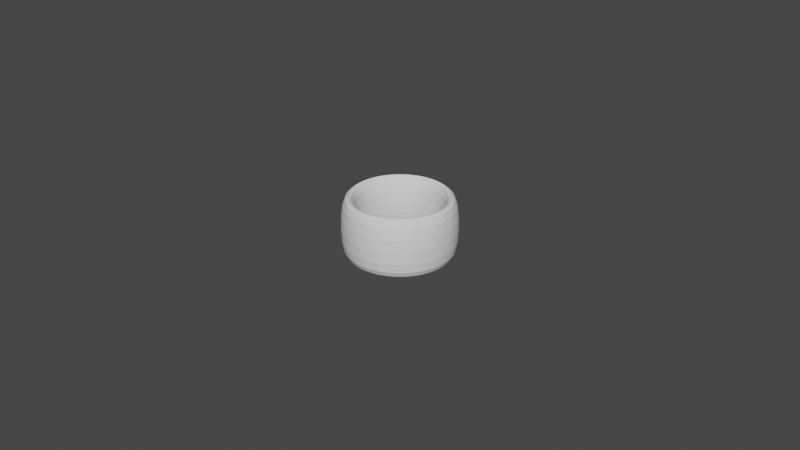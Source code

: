 # Source: Cylinder_ThumbRing_D25.0L20.0T5.0_CR.blend  (saved by Blender 4.0.36; exported with 4.5.12 LTS)
import bpy
from mathutils import Matrix  # noqa: F401  (used for matrix-valued properties, if any)

bpy.ops.wm.read_factory_settings(use_empty=True)
scene = bpy.context.scene
scene.name = 'Scene'

# ---- collections
col_collection = bpy.data.collections.new('Collection'); scene.collection.children.link(col_collection)

# ---- world
world_world = bpy.data.worlds.new('World'); scene.world = world_world
world_world.use_nodes = True; world_world.node_tree.nodes.clear()
_N = world_world.node_tree.nodes; _L = world_world.node_tree.links
n0 = _N.new('ShaderNodeOutputWorld'); n0.name = 'World Output'; n0.location = (300, 300)
n1 = _N.new('ShaderNodeBackground'); n1.name = 'Background'; n1.location = (10, 300)
n1.inputs[0].default_value = (0.05088, 0.05088, 0.05088, 1.0)
_L.new(n1.outputs[0], n0.inputs[0])
n0.is_active_output = True
world_world.color = (0.05088, 0.05088, 0.05088)
world_world.use_sun_shadow = False
world_world.sun_shadow_jitter_overblur = 0.0

# ---- meshes
me_cylinder_thumbring_d25_0l20_0t5_0_cr = bpy.data.meshes.new('Cylinder_ThumbRing_D25.0L20.0T5.0_CR')
me_cylinder_thumbring_d25_0l20_0t5_0_cr.from_pydata([(0.0, 0.0125, -0.018), (0.0, 0.0125, 2.736e-05), (-0.0009807, 0.01246, -0.018), (-0.0009807, 0.01246, 2.736e-05), (-0.001955, 0.01235, -0.018), (-0.001955, 0.01235, 2.736e-05), (-0.002918, 0.01215, -0.018), (-0.002918, 0.01215, 2.736e-05), (-0.003863, 0.01189, -0.018), (-0.003863, 0.01189, 2.736e-05), (-0.004784, 0.01155, -0.018), (-0.004784, 0.01155, 2.736e-05), (-0.005675, 0.01114, -0.018), (-0.005675, 0.01114, 2.736e-05), (-0.006531, 0.01066, -0.018), (-0.006531, 0.01066, 2.736e-05), (-0.007347, 0.01011, -0.018), (-0.007347, 0.01011, 2.736e-05), (-0.008118, 0.009505, -0.018), (-0.008118, 0.009505, 2.736e-05), (-0.008839, 0.008839, -0.018), (-0.008839, 0.008839, 2.736e-05), (-0.009505, 0.008118, -0.018), (-0.009505, 0.008118, 2.736e-05), (-0.01011, 0.007347, -0.018), (-0.01011, 0.007347, 2.736e-05), (-0.01066, 0.006531, -0.018), (-0.01066, 0.006531, 2.736e-05), (-0.01114, 0.005675, -0.018), (-0.01114, 0.005675, 2.736e-05), (-0.01155, 0.004784, -0.018), (-0.01155, 0.004784, 2.736e-05), (-0.01189, 0.003863, -0.018), (-0.01189, 0.003863, 2.736e-05), (-0.01215, 0.002918, -0.018), (-0.01215, 0.002918, 2.736e-05), (-0.01235, 0.001955, -0.018), (-0.01235, 0.001955, 2.736e-05), (-0.01246, 0.0009807, -0.018), (-0.01246, 0.0009807, 2.736e-05), (-0.0125, 0.0, -0.018), (-0.0125, 0.0, 2.736e-05), (-0.01246, -0.0009807, -0.018), (-0.01246, -0.0009807, 2.736e-05), (-0.01235, -0.001955, -0.018), (-0.01235, -0.001955, 2.736e-05), (-0.01215, -0.002918, -0.018), (-0.01215, -0.002918, 2.736e-05), (-0.01189, -0.003863, -0.018), (-0.01189, -0.003863, 2.736e-05), (-0.01155, -0.004784, -0.018), (-0.01155, -0.004784, 2.736e-05), (-0.01114, -0.005675, -0.018), (-0.01114, -0.005675, 2.736e-05), (-0.01066, -0.006531, -0.018), (-0.01066, -0.006531, 2.736e-05), (-0.01011, -0.007347, -0.018), (-0.01011, -0.007347, 2.736e-05), (-0.009505, -0.008118, -0.018), (-0.009505, -0.008118, 2.736e-05), (-0.008839, -0.008839, -0.018), (-0.008839, -0.008839, 2.736e-05), (-0.008118, -0.009505, -0.018), (-0.008118, -0.009505, 2.736e-05), (-0.007347, -0.01011, -0.018), (-0.007347, -0.01011, 2.736e-05), (-0.006531, -0.01066, -0.018), (-0.006531, -0.01066, 2.736e-05), (-0.005675, -0.01114, -0.018), (-0.005675, -0.01114, 2.736e-05), (-0.004784, -0.01155, -0.018), (-0.004784, -0.01155, 2.736e-05), (-0.003863, -0.01189, -0.018), (-0.003863, -0.01189, 2.736e-05), (-0.002918, -0.01215, -0.018), (-0.002918, -0.01215, 2.736e-05), (-0.001955, -0.01235, -0.018), (-0.001955, -0.01235, 2.736e-05), (-0.0009807, -0.01246, -0.018), (-0.0009807, -0.01246, 2.736e-05), (0.0, -0.0125, -0.018), (0.0, -0.0125, 2.736e-05), (0.0009807, -0.01246, -0.018), (0.0009807, -0.01246, 2.736e-05), (0.001955, -0.01235, -0.018), (0.001955, -0.01235, 2.736e-05), (0.002918, -0.01215, -0.018), (0.002918, -0.01215, 2.736e-05), (0.003863, -0.01189, -0.018), (0.003863, -0.01189, 2.736e-05), (0.004784, -0.01155, -0.018), (0.004784, -0.01155, 2.736e-05), (0.005675, -0.01114, -0.018), (0.005675, -0.01114, 2.736e-05), (0.006531, -0.01066, -0.018), (0.006531, -0.01066, 2.736e-05), (0.007347, -0.01011, -0.018), (0.007347, -0.01011, 2.736e-05), (0.008118, -0.009505, -0.018), (0.008118, -0.009505, 2.736e-05), (0.008839, -0.008839, -0.018), (0.008839, -0.008839, 2.736e-05), (0.009505, -0.008118, -0.018), (0.009505, -0.008118, 2.736e-05), (0.01011, -0.007347, -0.018), (0.01011, -0.007347, 2.736e-05), (0.01066, -0.006531, -0.018), (0.01066, -0.006531, 2.736e-05), (0.01114, -0.005675, -0.018), (0.01114, -0.005675, 2.736e-05), (0.01155, -0.004784, -0.018), (0.01155, -0.004784, 2.736e-05), (0.01189, -0.003863, -0.018), (0.01189, -0.003863, 2.736e-05), (0.01215, -0.002918, -0.018), (0.01215, -0.002918, 2.736e-05), (0.01235, -0.001955, -0.018), (0.01235, -0.001955, 2.736e-05), (0.01246, -0.0009807, -0.018), (0.01246, -0.0009807, 2.736e-05), (0.0125, 0.0, -0.018), (0.0125, 0.0, 2.736e-05), (0.01246, 0.0009807, -0.018), (0.01246, 0.0009807, 2.736e-05), (0.01235, 0.001955, -0.018), (0.01235, 0.001955, 2.736e-05), (0.01215, 0.002918, -0.018), (0.01215, 0.002918, 2.736e-05), (0.01189, 0.003863, -0.018), (0.01189, 0.003863, 2.736e-05), (0.01155, 0.004784, -0.018), (0.01155, 0.004784, 2.736e-05), (0.01114, 0.005675, -0.018), (0.01114, 0.005675, 2.736e-05), (0.01066, 0.006531, -0.018), (0.01066, 0.006531, 2.736e-05), (0.01011, 0.007347, -0.018), (0.01011, 0.007347, 2.736e-05), (0.009505, 0.008118, -0.018), (0.009505, 0.008118, 2.736e-05), (0.008839, 0.008839, -0.018), (0.008839, 0.008839, 2.736e-05), (0.008118, 0.009505, -0.018), (0.008118, 0.009505, 2.736e-05), (0.007347, 0.01011, -0.018), (0.007347, 0.01011, 2.736e-05), (0.006531, 0.01066, -0.018), (0.006531, 0.01066, 2.736e-05), (0.005675, 0.01114, -0.018), (0.005675, 0.01114, 2.736e-05), (0.004784, 0.01155, -0.018), (0.004784, 0.01155, 2.736e-05), (0.003863, 0.01189, -0.018), (0.003863, 0.01189, 2.736e-05), (0.002918, 0.01215, -0.018), (0.002918, 0.01215, 2.736e-05), (0.001955, 0.01235, -0.018), (0.001955, 0.01235, 2.736e-05), (0.0009807, 0.01246, -0.018), (0.0009807, 0.01246, 2.736e-05), (0.0, 0.0175, 3.063e-05), (0.0, 0.0175, -0.021), (-0.001373, 0.01745, 3.063e-05), (-0.001373, 0.01745, -0.021), (-0.002738, 0.01728, 3.063e-05), (-0.002738, 0.01728, -0.021), (-0.004085, 0.01702, 3.063e-05), (-0.004085, 0.01702, -0.021), (-0.005408, 0.01664, 3.063e-05), (-0.005408, 0.01664, -0.021), (-0.006697, 0.01617, 3.063e-05), (-0.006697, 0.01617, -0.021), (-0.007945, 0.01559, 3.063e-05), (-0.007945, 0.01559, -0.021), (-0.009144, 0.01492, 3.063e-05), (-0.009144, 0.01492, -0.021), (-0.01029, 0.01416, 3.063e-05), (-0.01029, 0.01416, -0.021), (-0.01137, 0.01331, 3.063e-05), (-0.01137, 0.01331, -0.021), (-0.01237, 0.01237, 3.063e-05), (-0.01237, 0.01237, -0.021), (-0.01331, 0.01137, 3.063e-05), (-0.01331, 0.01137, -0.021), (-0.01416, 0.01029, 3.063e-05), (-0.01416, 0.01029, -0.021), (-0.01492, 0.009144, 3.063e-05), (-0.01492, 0.009144, -0.021), (-0.01559, 0.007945, 3.063e-05), (-0.01559, 0.007945, -0.021), (-0.01617, 0.006697, 3.063e-05), (-0.01617, 0.006697, -0.021), (-0.01664, 0.005408, 3.063e-05), (-0.01664, 0.005408, -0.021), (-0.01702, 0.004085, 3.063e-05), (-0.01702, 0.004085, -0.021), (-0.01728, 0.002738, 3.063e-05), (-0.01728, 0.002738, -0.021), (-0.01745, 0.001373, 3.063e-05), (-0.01745, 0.001373, -0.021), (-0.0175, 0.0, 3.063e-05), (-0.0175, 0.0, -0.021), (-0.01745, -0.001373, 3.063e-05), (-0.01745, -0.001373, -0.021), (-0.01728, -0.002738, 3.063e-05), (-0.01728, -0.002738, -0.021), (-0.01702, -0.004085, 3.063e-05), (-0.01702, -0.004085, -0.021), (-0.01664, -0.005408, 3.063e-05), (-0.01664, -0.005408, -0.021), (-0.01617, -0.006697, 3.063e-05), (-0.01617, -0.006697, -0.021), (-0.01559, -0.007945, 3.063e-05), (-0.01559, -0.007945, -0.021), (-0.01492, -0.009144, 3.063e-05), (-0.01492, -0.009144, -0.021), (-0.01416, -0.01029, 3.063e-05), (-0.01416, -0.01029, -0.021), (-0.01331, -0.01137, 3.063e-05), (-0.01331, -0.01137, -0.021), (-0.01237, -0.01237, 3.063e-05), (-0.01237, -0.01237, -0.021), (-0.01137, -0.01331, 3.063e-05), (-0.01137, -0.01331, -0.021), (-0.01029, -0.01416, 3.063e-05), (-0.01029, -0.01416, -0.021), (-0.009144, -0.01492, 3.063e-05), (-0.009144, -0.01492, -0.021), (-0.007945, -0.01559, 3.063e-05), (-0.007945, -0.01559, -0.021), (-0.006697, -0.01617, 3.063e-05), (-0.006697, -0.01617, -0.021), (-0.005408, -0.01664, 3.063e-05), (-0.005408, -0.01664, -0.021), (-0.004085, -0.01702, 3.063e-05), (-0.004085, -0.01702, -0.021), (-0.002738, -0.01728, 3.063e-05), (-0.002738, -0.01728, -0.021), (-0.001373, -0.01745, 3.063e-05), (-0.001373, -0.01745, -0.021), (0.0, -0.0175, 3.063e-05), (0.0, -0.0175, -0.021), (0.001373, -0.01745, 3.063e-05), (0.001373, -0.01745, -0.021), (0.002738, -0.01728, 3.063e-05), (0.002738, -0.01728, -0.021), (0.004085, -0.01702, 3.063e-05), (0.004085, -0.01702, -0.021), (0.005408, -0.01664, 3.063e-05), (0.005408, -0.01664, -0.021), (0.006697, -0.01617, 3.063e-05), (0.006697, -0.01617, -0.021), (0.007945, -0.01559, 3.063e-05), (0.007945, -0.01559, -0.021), (0.009144, -0.01492, 3.063e-05), (0.009144, -0.01492, -0.021), (0.01029, -0.01416, 3.063e-05), (0.01029, -0.01416, -0.021), (0.01137, -0.01331, 3.063e-05), (0.01137, -0.01331, -0.021), (0.01237, -0.01237, 3.063e-05), (0.01237, -0.01237, -0.021), (0.01331, -0.01137, 3.063e-05), (0.01331, -0.01137, -0.021), (0.01416, -0.01029, 3.063e-05), (0.01416, -0.01029, -0.021), (0.01492, -0.009144, 3.063e-05), (0.01492, -0.009144, -0.021), (0.01559, -0.007945, 3.063e-05), (0.01559, -0.007945, -0.021), (0.01617, -0.006697, 3.063e-05), (0.01617, -0.006697, -0.021), (0.01664, -0.005408, 3.063e-05), (0.01664, -0.005408, -0.021), (0.01702, -0.004085, 3.063e-05), (0.01702, -0.004085, -0.021), (0.01728, -0.002738, 3.063e-05), (0.01728, -0.002738, -0.021), (0.01745, -0.001373, 3.063e-05), (0.01745, -0.001373, -0.021), (0.0175, 0.0, 3.063e-05), (0.0175, 0.0, -0.021), (0.01745, 0.001373, 3.063e-05), (0.01745, 0.001373, -0.021), (0.01728, 0.002738, 3.063e-05), (0.01728, 0.002738, -0.021), (0.01702, 0.004085, 3.063e-05), (0.01702, 0.004085, -0.021), (0.01664, 0.005408, 3.063e-05), (0.01664, 0.005408, -0.021), (0.01617, 0.006697, 3.063e-05), (0.01617, 0.006697, -0.021), (0.01559, 0.007945, 3.063e-05), (0.01559, 0.007945, -0.021), (0.01492, 0.009144, 3.063e-05), (0.01492, 0.009144, -0.021), (0.01416, 0.01029, 3.063e-05), (0.01416, 0.01029, -0.021), (0.01331, 0.01137, 3.063e-05), (0.01331, 0.01137, -0.021), (0.01237, 0.01237, 3.063e-05), (0.01237, 0.01237, -0.021), (0.01137, 0.01331, 3.063e-05), (0.01137, 0.01331, -0.021), (0.01029, 0.01416, 3.063e-05), (0.01029, 0.01416, -0.021), (0.009144, 0.01492, 3.063e-05), (0.009144, 0.01492, -0.021), (0.007945, 0.01559, 3.063e-05), (0.007945, 0.01559, -0.021), (0.006697, 0.01617, 3.063e-05), (0.006697, 0.01617, -0.021), (0.005408, 0.01664, 3.063e-05), (0.005408, 0.01664, -0.021), (0.004085, 0.01702, 3.063e-05), (0.004085, 0.01702, -0.021), (0.002738, 0.01728, 3.063e-05), (0.002738, 0.01728, -0.021), (0.001373, 0.01745, 3.063e-05), (0.001373, 0.01745, -0.021)], [], [(2, 0, 1, 3), (4, 2, 3, 5), (6, 4, 5, 7), (8, 6, 7, 9), (10, 8, 9, 11), (12, 10, 11, 13), (14, 12, 13, 15), (16, 14, 15, 17), (18, 16, 17, 19), (20, 18, 19, 21), (22, 20, 21, 23), (24, 22, 23, 25), (26, 24, 25, 27), (28, 26, 27, 29), (30, 28, 29, 31), (32, 30, 31, 33), (34, 32, 33, 35), (36, 34, 35, 37), (38, 36, 37, 39), (40, 38, 39, 41), (42, 40, 41, 43), (44, 42, 43, 45), (46, 44, 45, 47), (48, 46, 47, 49), (50, 48, 49, 51), (52, 50, 51, 53), (54, 52, 53, 55), (56, 54, 55, 57), (58, 56, 57, 59), (60, 58, 59, 61), (62, 60, 61, 63), (64, 62, 63, 65), (66, 64, 65, 67), (68, 66, 67, 69), (70, 68, 69, 71), (72, 70, 71, 73), (74, 72, 73, 75), (76, 74, 75, 77), (78, 76, 77, 79), (80, 78, 79, 81), (82, 80, 81, 83), (84, 82, 83, 85), (86, 84, 85, 87), (88, 86, 87, 89), (90, 88, 89, 91), (92, 90, 91, 93), (94, 92, 93, 95), (96, 94, 95, 97), (98, 96, 97, 99), (100, 98, 99, 101), (102, 100, 101, 103), (104, 102, 103, 105), (106, 104, 105, 107), (108, 106, 107, 109), (110, 108, 109, 111), (112, 110, 111, 113), (114, 112, 113, 115), (116, 114, 115, 117), (118, 116, 117, 119), (120, 118, 119, 121), (122, 120, 121, 123), (124, 122, 123, 125), (126, 124, 125, 127), (128, 126, 127, 129), (130, 128, 129, 131), (132, 130, 131, 133), (134, 132, 133, 135), (136, 134, 135, 137), (138, 136, 137, 139), (140, 138, 139, 141), (142, 140, 141, 143), (144, 142, 143, 145), (146, 144, 145, 147), (148, 146, 147, 149), (150, 148, 149, 151), (152, 150, 151, 153), (154, 152, 153, 155), (156, 154, 155, 157), (158, 156, 157, 159), (0, 158, 159, 1), (162, 160, 161, 163), (164, 162, 163, 165), (166, 164, 165, 167), (168, 166, 167, 169), (170, 168, 169, 171), (172, 170, 171, 173), (174, 172, 173, 175), (176, 174, 175, 177), (178, 176, 177, 179), (180, 178, 179, 181), (182, 180, 181, 183), (184, 182, 183, 185), (186, 184, 185, 187), (188, 186, 187, 189), (190, 188, 189, 191), (192, 190, 191, 193), (194, 192, 193, 195), (196, 194, 195, 197), (198, 196, 197, 199), (200, 198, 199, 201), (202, 200, 201, 203), (204, 202, 203, 205), (206, 204, 205, 207), (208, 206, 207, 209), (210, 208, 209, 211), (212, 210, 211, 213), (214, 212, 213, 215), (216, 214, 215, 217), (218, 216, 217, 219), (220, 218, 219, 221), (222, 220, 221, 223), (224, 222, 223, 225), (226, 224, 225, 227), (228, 226, 227, 229), (230, 228, 229, 231), (232, 230, 231, 233), (234, 232, 233, 235), (236, 234, 235, 237), (238, 236, 237, 239), (240, 238, 239, 241), (242, 240, 241, 243), (244, 242, 243, 245), (246, 244, 245, 247), (248, 246, 247, 249), (250, 248, 249, 251), (252, 250, 251, 253), (254, 252, 253, 255), (256, 254, 255, 257), (258, 256, 257, 259), (260, 258, 259, 261), (262, 260, 261, 263), (264, 262, 263, 265), (266, 264, 265, 267), (268, 266, 267, 269), (270, 268, 269, 271), (272, 270, 271, 273), (274, 272, 273, 275), (276, 274, 275, 277), (278, 276, 277, 279), (280, 278, 279, 281), (282, 280, 281, 283), (284, 282, 283, 285), (286, 284, 285, 287), (288, 286, 287, 289), (290, 288, 289, 291), (292, 290, 291, 293), (294, 292, 293, 295), (296, 294, 295, 297), (298, 296, 297, 299), (300, 298, 299, 301), (302, 300, 301, 303), (304, 302, 303, 305), (306, 304, 305, 307), (308, 306, 307, 309), (310, 308, 309, 311), (312, 310, 311, 313), (314, 312, 313, 315), (316, 314, 315, 317), (318, 316, 317, 319), (160, 318, 319, 161), (319, 158, 0, 161), (318, 160, 1, 159), (317, 156, 158, 319), (316, 318, 159, 157), (315, 154, 156, 317), (314, 316, 157, 155), (313, 152, 154, 315), (312, 314, 155, 153), (311, 150, 152, 313), (310, 312, 153, 151), (309, 148, 150, 311), (308, 310, 151, 149), (307, 146, 148, 309), (306, 308, 149, 147), (305, 144, 146, 307), (304, 306, 147, 145), (303, 142, 144, 305), (302, 304, 145, 143), (301, 140, 142, 303), (300, 302, 143, 141), (299, 138, 140, 301), (298, 300, 141, 139), (297, 136, 138, 299), (296, 298, 139, 137), (295, 134, 136, 297), (294, 296, 137, 135), (293, 132, 134, 295), (292, 294, 135, 133), (291, 130, 132, 293), (290, 292, 133, 131), (289, 128, 130, 291), (288, 290, 131, 129), (287, 126, 128, 289), (286, 288, 129, 127), (285, 124, 126, 287), (284, 286, 127, 125), (283, 122, 124, 285), (282, 284, 125, 123), (281, 120, 122, 283), (280, 282, 123, 121), (279, 118, 120, 281), (278, 280, 121, 119), (277, 116, 118, 279), (276, 278, 119, 117), (275, 114, 116, 277), (274, 276, 117, 115), (273, 112, 114, 275), (272, 274, 115, 113), (271, 110, 112, 273), (270, 272, 113, 111), (269, 108, 110, 271), (268, 270, 111, 109), (267, 106, 108, 269), (266, 268, 109, 107), (265, 104, 106, 267), (264, 266, 107, 105), (263, 102, 104, 265), (262, 264, 105, 103), (261, 100, 102, 263), (260, 262, 103, 101), (259, 98, 100, 261), (258, 260, 101, 99), (257, 96, 98, 259), (256, 258, 99, 97), (255, 94, 96, 257), (254, 256, 97, 95), (253, 92, 94, 255), (252, 254, 95, 93), (251, 90, 92, 253), (250, 252, 93, 91), (249, 88, 90, 251), (248, 250, 91, 89), (247, 86, 88, 249), (246, 248, 89, 87), (245, 84, 86, 247), (244, 246, 87, 85), (243, 82, 84, 245), (242, 244, 85, 83), (241, 80, 82, 243), (240, 242, 83, 81), (239, 78, 80, 241), (238, 240, 81, 79), (237, 76, 78, 239), (236, 238, 79, 77), (235, 74, 76, 237), (234, 236, 77, 75), (233, 72, 74, 235), (232, 234, 75, 73), (231, 70, 72, 233), (230, 232, 73, 71), (229, 68, 70, 231), (228, 230, 71, 69), (227, 66, 68, 229), (226, 228, 69, 67), (225, 64, 66, 227), (224, 226, 67, 65), (223, 62, 64, 225), (222, 224, 65, 63), (221, 60, 62, 223), (220, 222, 63, 61), (219, 58, 60, 221), (218, 220, 61, 59), (217, 56, 58, 219), (216, 218, 59, 57), (215, 54, 56, 217), (214, 216, 57, 55), (213, 52, 54, 215), (212, 214, 55, 53), (211, 50, 52, 213), (210, 212, 53, 51), (209, 48, 50, 211), (208, 210, 51, 49), (207, 46, 48, 209), (206, 208, 49, 47), (205, 44, 46, 207), (204, 206, 47, 45), (203, 42, 44, 205), (202, 204, 45, 43), (201, 40, 42, 203), (200, 202, 43, 41), (199, 38, 40, 201), (198, 200, 41, 39), (197, 36, 38, 199), (196, 198, 39, 37), (195, 34, 36, 197), (194, 196, 37, 35), (193, 32, 34, 195), (192, 194, 35, 33), (191, 30, 32, 193), (190, 192, 33, 31), (189, 28, 30, 191), (188, 190, 31, 29), (187, 26, 28, 189), (186, 188, 29, 27), (185, 24, 26, 187), (184, 186, 27, 25), (183, 22, 24, 185), (182, 184, 25, 23), (181, 20, 22, 183), (180, 182, 23, 21), (179, 18, 20, 181), (178, 180, 21, 19), (177, 16, 18, 179), (176, 178, 19, 17), (175, 14, 16, 177), (174, 176, 17, 15), (173, 12, 14, 175), (172, 174, 15, 13), (171, 10, 12, 173), (170, 172, 13, 11), (169, 8, 10, 171), (168, 170, 11, 9), (167, 6, 8, 169), (166, 168, 9, 7), (165, 4, 6, 167), (164, 166, 7, 5), (163, 2, 4, 165), (162, 164, 5, 3), (161, 0, 2, 163), (160, 162, 3, 1)])
_uv = me_cylinder_thumbring_d25_0l20_0t5_0_cr.uv_layers.new(name='UVMap')
_uv.uv.foreach_set('vector', [0.0, 0.0, 0.0, 0.0, 0.0, 0.0, 0.0, 0.0, 0.0, 0.0, 0.0, 0.0, 0.0, 0.0, 0.0, 0.0, 0.0, 0.0, 0.0, 0.0, 0.0, 0.0, 0.0, 0.0, 0.0, 0.0, 0.0, 0.0, 0.0, 0.0, 0.0, 0.0, 0.0, 0.0, 0.0, 0.0, 0.0, 0.0, 0.0, 0.0, 0.0, 0.0, 0.0, 0.0, 0.0, 0.0, 0.0, 0.0, 0.0, 0.0, 0.0, 0.0, 0.0, 0.0, 0.0, 0.0, 0.0, 0.0, 0.0, 0.0, 0.0, 0.0, 0.0, 0.0, 0.0, 0.0, 0.0, 0.0, 0.0, 0.0, 0.0, 0.0, 0.0, 0.0, 0.0, 0.0, 0.0, 0.0, 0.0, 0.0, 0.0, 0.0, 0.0, 0.0, 0.0, 0.0, 0.0, 0.0, 0.0, 0.0, 0.0, 0.0, 0.0, 0.0, 0.0, 0.0, 0.0, 0.0, 0.0, 0.0, 0.0, 0.0, 0.0, 0.0, 0.0, 0.0, 0.0, 0.0, 0.0, 0.0, 0.0, 0.0, 0.0, 0.0, 0.0, 0.0, 0.0, 0.0, 0.0, 0.0, 0.0, 0.0, 0.0, 0.0, 0.0, 0.0, 0.0, 0.0, 0.0, 0.0, 0.0, 0.0, 0.0, 0.0, 0.0, 0.0, 0.0, 0.0, 0.0, 0.0, 0.0, 0.0, 0.0, 0.0, 0.0, 0.0, 0.0, 0.0, 0.0, 0.0, 0.0, 0.0, 0.0, 0.0, 0.0, 0.0, 0.0, 0.0, 0.0, 0.0, 0.0, 0.0, 0.0, 0.0, 0.0, 0.0, 0.0, 0.0, 0.0, 0.0, 0.0, 0.0, 0.0, 0.0, 0.0, 0.0, 0.0, 0.0, 0.0, 0.0, 0.0, 0.0, 0.0, 0.0, 0.0, 0.0, 0.0, 0.0, 0.0, 0.0, 0.0, 0.0, 0.0, 0.0, 0.0, 0.0, 0.0, 0.0, 0.0, 0.0, 0.0, 0.0, 0.0, 0.0, 0.0, 0.0, 0.0, 0.0, 0.0, 0.0, 0.0, 0.0, 0.0, 0.0, 0.0, 0.0, 0.0, 0.0, 0.0, 0.0, 0.0, 0.0, 0.0, 0.0, 0.0, 0.0, 0.0, 0.0, 0.0, 0.0, 0.0, 0.0, 0.0, 0.0, 0.0, 0.0, 0.0, 0.0, 0.0, 0.0, 0.0, 0.0, 0.0, 0.0, 0.0, 0.0, 0.0, 0.0, 0.0, 0.0, 0.0, 0.0, 0.0, 0.0, 0.0, 0.0, 0.0, 0.0, 0.0, 0.0, 0.0, 0.0, 0.0, 0.0, 0.0, 0.0, 0.0, 0.0, 0.0, 0.0, 0.0, 0.0, 0.0, 0.0, 0.0, 0.0, 0.0, 0.0, 0.0, 0.0, 0.0, 0.0, 0.0, 0.0, 0.0, 0.0, 0.0, 0.0, 0.0, 0.0, 0.0, 0.0, 0.0, 0.0, 0.0, 0.0, 0.0, 0.0, 0.0, 0.0, 0.0, 0.0, 0.0, 0.0, 0.0, 0.0, 0.0, 0.0, 0.0, 0.0, 0.0, 0.0, 0.0, 0.0, 0.0, 0.0, 0.0, 0.0, 0.0, 0.0, 0.0, 0.0, 0.0, 0.0, 0.0, 0.0, 0.0, 0.0, 0.0, 0.0, 0.0, 0.0, 0.0, 0.0, 0.0, 0.0, 0.0, 0.0, 0.0, 0.0, 0.0, 0.0, 0.0, 0.0, 0.0, 0.0, 0.0, 0.0, 0.0, 0.0, 0.0, 0.0, 0.0, 0.0, 0.0, 0.0, 0.0, 0.0, 0.0, 0.0, 0.0, 0.0, 0.0, 0.0, 0.0, 0.0, 0.0, 0.0, 0.0, 0.0, 0.0, 0.0, 0.0, 0.0, 0.0, 0.0, 0.0, 0.0, 0.0, 0.0, 0.0, 0.0, 0.0, 0.0, 0.0, 0.0, 0.0, 0.0, 0.0, 0.0, 0.0, 0.0, 0.0, 0.0, 0.0, 0.0, 0.0, 0.0, 0.0, 0.0, 0.0, 0.0, 0.0, 0.0, 0.0, 0.0, 0.0, 0.0, 0.0, 0.0, 0.0, 0.0, 0.0, 0.0, 0.0, 0.0, 0.0, 0.0, 0.0, 0.0, 0.0, 0.0, 0.0, 0.0, 0.0, 0.0, 0.0, 0.0, 0.0, 0.0, 0.0, 0.0, 0.0, 0.0, 0.0, 0.0, 0.0, 0.0, 0.0, 0.0, 0.0, 0.0, 0.0, 0.0, 0.0, 0.0, 0.0, 0.0, 0.0, 0.0, 0.0, 0.0, 0.0, 0.0, 0.0, 0.0, 0.0, 0.0, 0.0, 0.0, 0.0, 0.0, 0.0, 0.0, 0.0, 0.0, 0.0, 0.0, 0.0, 0.0, 0.0, 0.0, 0.0, 0.0, 0.0, 0.0, 0.0, 0.0, 0.0, 0.0, 0.0, 0.0, 0.0, 0.0, 0.0, 0.0, 0.0, 0.0, 0.0, 0.0, 0.0, 0.0, 0.0, 0.0, 0.0, 0.0, 0.0, 0.0, 0.0, 0.0, 0.0, 0.0, 0.0, 0.0, 0.0, 0.0, 0.0, 0.0, 0.0, 0.0, 0.0, 0.0, 0.0, 0.0, 0.0, 0.0, 0.0, 0.0, 0.0, 0.0, 0.0, 0.0, 0.0, 0.0, 0.0, 0.0, 0.0, 0.0, 0.0, 0.0, 0.0, 0.0, 0.0, 0.0, 0.0, 0.0, 0.0, 0.0, 0.0, 0.0, 0.0, 0.0, 0.0, 0.0, 0.0, 0.0, 0.0, 0.0, 0.0, 0.0, 0.0, 0.0, 0.0, 0.0, 0.0, 0.0, 0.0, 0.0, 0.0, 0.0, 0.0, 0.0, 0.0, 0.0, 0.0, 0.0, 0.0, 0.0, 0.0, 0.0, 0.0, 0.0, 0.0, 0.0, 0.0, 0.0, 0.0, 0.0, 0.0, 0.0, 0.0, 0.0, 0.0, 0.0, 0.0, 0.0, 0.0, 0.0, 0.0, 0.0, 0.0, 0.0, 0.0, 0.0, 0.0, 0.0, 0.0, 0.0, 0.0, 0.0, 0.0, 0.0, 0.0, 0.0, 0.0, 0.0, 0.0, 0.0, 0.0, 0.0, 0.0, 0.0, 0.0, 0.0, 0.0, 0.0, 0.0, 0.0, 0.0, 0.0, 0.0, 0.0, 0.0, 0.0, 0.0, 0.0, 0.0, 0.0, 0.0, 0.0, 0.0, 0.0, 0.0, 0.0, 0.0, 0.0, 0.0, 0.0, 0.0, 0.0, 0.0, 0.0, 0.0, 0.0, 0.0, 0.0, 0.0, 0.0, 0.0, 0.0, 0.0, 0.0, 0.0, 0.0, 0.0, 0.0, 0.0, 0.0, 0.0, 0.0, 0.0, 0.0, 0.0, 0.0, 0.0, 0.0, 0.0, 0.0, 0.0, 0.0, 0.0, 0.0, 0.0, 0.0, 0.0, 0.0, 0.0, 0.0, 0.0, 0.0, 0.0, 0.0, 0.0, 0.0, 0.0, 0.0, 0.0, 0.0, 0.0, 0.0, 0.0, 0.0, 0.0, 0.0, 0.0, 0.0, 0.0, 0.0, 0.0, 0.0, 0.0, 0.0, 0.0, 0.0, 0.0, 0.0, 0.0, 0.0, 0.0, 0.0, 0.0, 0.0, 0.0, 0.0, 0.0, 0.0, 0.0, 0.0, 0.0, 0.0, 0.0, 0.0, 0.0, 0.0, 0.0, 0.0, 0.0, 0.0, 0.0, 0.0, 0.0, 0.0, 0.0, 0.0, 0.0, 0.0, 0.0, 0.0, 0.0, 0.0, 0.0, 0.0, 0.0, 0.0, 0.0, 0.0, 0.0, 0.0, 0.0, 0.0, 0.0, 0.0, 0.0, 0.0, 0.0, 0.0, 0.0, 0.0, 0.0, 0.0, 0.0, 0.0, 0.0, 0.0, 0.0, 0.0, 0.0, 0.0, 0.0, 0.0, 0.0, 0.0, 0.0, 0.0, 0.0, 0.0, 0.0, 0.0, 0.0, 0.0, 0.0, 0.0, 0.0, 0.0, 0.0, 0.0, 0.0, 0.0, 0.0, 0.0, 0.0, 0.0, 0.0, 0.0, 0.0, 0.0, 0.0, 0.0, 0.0, 0.0, 0.0, 0.0, 0.0, 0.0, 0.0, 0.0, 0.0, 0.0, 0.0, 0.0, 0.0, 0.0, 0.0, 0.0, 0.0, 0.0, 0.0, 0.0, 0.0, 0.0, 0.0, 0.0, 0.0, 0.0, 0.0, 0.0, 0.0, 0.0, 0.0, 0.0, 0.0, 0.0, 0.0, 0.0, 0.0, 0.0, 0.0, 0.0, 0.0, 0.0, 0.0, 0.0, 0.0, 0.0, 0.0, 0.0, 0.0, 0.0, 0.0, 0.0, 0.0, 0.0, 0.0, 0.0, 0.0, 0.0, 0.0, 0.0, 0.0, 0.0, 0.0, 0.0, 0.0, 0.0, 0.0, 0.0, 0.0, 0.0, 0.0, 0.0, 0.0, 0.0, 0.0, 0.0, 0.0, 0.0, 0.0, 0.0, 0.0, 0.0, 0.0, 0.0, 0.0, 0.0, 0.0, 0.0, 0.0, 0.0, 0.0, 0.0, 0.0, 0.0, 0.0, 0.0, 0.0, 0.0, 0.0, 0.0, 0.0, 0.0, 0.0, 0.0, 0.0, 0.0, 0.0, 0.0, 0.0, 0.0, 0.0, 0.0, 0.0, 0.0, 0.0, 0.0, 0.0, 0.0, 0.0, 0.0, 0.0, 0.0, 0.0, 0.0, 0.0, 0.0, 0.0, 0.0, 0.0, 0.0, 0.0, 0.0, 0.0, 0.0, 0.0, 0.0, 0.0, 0.0, 0.0, 0.0, 0.0, 0.0, 0.0, 0.0, 0.0, 0.0, 0.0, 0.0, 0.0, 0.0, 0.0, 0.0, 0.0, 0.0, 0.0, 0.0, 0.0, 0.0, 0.0, 0.0, 0.0, 0.0, 0.0, 0.0, 0.0, 0.0, 0.0, 0.0, 0.0, 0.0, 0.0, 0.0, 0.0, 0.0, 0.0, 0.0, 0.0, 0.0, 0.0, 0.0, 0.0, 0.0, 0.0, 0.0, 0.0, 0.0, 0.0, 0.0, 0.0, 0.0, 0.0, 0.0, 0.0, 0.0, 0.0, 0.0, 0.0, 0.0, 0.0, 0.0, 0.0, 0.0, 0.0, 0.0, 0.0, 0.0, 0.0, 0.0, 0.0, 0.0, 0.0, 0.0, 0.0, 0.0, 0.0, 0.0, 0.0, 0.0, 0.0, 0.0, 0.0, 0.0, 0.0, 0.0, 0.0, 0.0, 0.0, 0.0, 0.0, 0.0, 0.0, 0.0, 0.0, 0.0, 0.0, 0.0, 0.0, 0.0, 0.0, 0.0, 0.0, 0.0, 0.0, 0.0, 0.0, 0.0, 0.0, 0.0, 0.0, 0.0, 0.0, 0.0, 0.0, 0.0, 0.0, 0.0, 0.0, 0.0, 0.0, 0.0, 0.0, 0.0, 0.0, 0.0, 0.0, 0.0, 0.0, 0.0, 0.0, 0.0, 0.0, 0.0, 0.0, 0.0, 0.0, 0.0, 0.0, 0.0, 0.0, 0.0, 0.0, 0.0, 0.0, 0.0, 0.0, 0.0, 0.0, 0.0, 0.0, 0.0, 0.0, 0.0, 0.0, 0.0, 0.0, 0.0, 0.0, 0.0, 0.0, 0.0, 0.0, 0.0, 0.0, 0.0, 0.0, 0.0, 0.0, 0.0, 0.0, 0.0, 0.0, 0.0, 0.0, 0.0, 0.0, 0.0, 0.0, 0.0, 0.0, 0.0, 0.0, 0.0, 0.0, 0.0, 0.0, 0.0, 0.0, 0.0, 0.0, 0.0, 0.0, 0.0, 0.0, 0.0, 0.0, 0.0, 0.0, 0.0, 0.0, 0.0, 0.0, 0.0, 0.0, 0.0, 0.0, 0.0, 0.0, 0.0, 0.0, 0.0, 0.0, 0.0, 0.0, 0.0, 0.0, 0.0, 0.0, 0.0, 0.0, 0.0, 0.0, 0.0, 0.0, 0.0, 0.0, 0.0, 0.0, 0.0, 0.0, 0.0, 0.0, 0.0, 0.0, 0.0, 0.0, 0.0, 0.0, 0.0, 0.0, 0.0, 0.0, 0.0, 0.0, 0.0, 0.0, 0.0, 0.0, 0.0, 0.0, 0.0, 0.0, 0.0, 0.0, 0.0, 0.0, 0.0, 0.0, 0.0, 0.0, 0.0, 0.0, 0.0, 0.0, 0.0, 0.0, 0.0, 0.0, 0.0, 0.0, 0.0, 0.0, 0.0, 0.0, 0.0, 0.0, 0.0, 0.0, 0.0, 0.0, 0.0, 0.0, 0.0, 0.0, 0.0, 0.0, 0.0, 0.0, 0.0, 0.0, 0.0, 0.0, 0.0, 0.0, 0.0, 0.0, 0.0, 0.0, 0.0, 0.0, 0.0, 0.0, 0.0, 0.0, 0.0, 0.0, 0.0, 0.0, 0.0, 0.0, 0.0, 0.0, 0.0, 0.0, 0.0, 0.0, 0.0, 0.0, 0.0, 0.0, 0.0, 0.0, 0.0, 0.0, 0.0, 0.0, 0.0, 0.0, 0.0, 0.0, 0.0, 0.0, 0.0, 0.0, 0.0, 0.0, 0.0, 0.0, 0.0, 0.0, 0.0, 0.0, 0.0, 0.0, 0.0, 0.0, 0.0, 0.0, 0.0, 0.0, 0.0, 0.0, 0.0, 0.0, 0.0, 0.0, 0.0, 0.0, 0.0, 0.0, 0.0, 0.0, 0.0, 0.0, 0.0, 0.0, 0.0, 0.0, 0.0, 0.0, 0.0, 0.0, 0.0, 0.0, 0.0, 0.0, 0.0, 0.0, 0.0, 0.0, 0.0, 0.0, 0.0, 0.0, 0.0, 0.0, 0.0, 0.0, 0.0, 0.0, 0.0, 0.0, 0.0, 0.0, 0.0, 0.0, 0.0, 0.0, 0.0, 0.0, 0.0, 0.0, 0.0, 0.0, 0.0, 0.0, 0.0, 0.0, 0.0, 0.0, 0.0, 0.0, 0.0, 0.0, 0.0, 0.0, 0.0, 0.0, 0.0, 0.0, 0.0, 0.0, 0.0, 0.0, 0.0, 0.0, 0.0, 0.0, 0.0, 0.0, 0.0, 0.0, 0.0, 0.0, 0.0, 0.0, 0.0, 0.0, 0.0, 0.0, 0.0, 0.0, 0.0, 0.0, 0.0, 0.0, 0.0, 0.0, 0.0, 0.0, 0.0, 0.0, 0.0, 0.0, 0.0, 0.0, 0.0, 0.0, 0.0, 0.0, 0.0, 0.0, 0.0, 0.0, 0.0, 0.0, 0.0, 0.0, 0.0, 0.0, 0.0, 0.0, 0.0, 0.0, 0.0, 0.0, 0.0, 0.0, 0.0, 0.0, 0.0, 0.0, 0.0, 0.0, 0.0, 0.0, 0.0, 0.0, 0.0, 0.0, 0.0, 0.0, 0.0, 0.0, 0.0, 0.0, 0.0, 0.0, 0.0, 0.0, 0.0, 0.0, 0.0, 0.0, 0.0, 0.0, 0.0, 0.0, 0.0, 0.0, 0.0, 0.0, 0.0, 0.0, 0.0, 0.0, 0.0, 0.0, 0.0, 0.0, 0.0, 0.0, 0.0, 0.0, 0.0, 0.0, 0.0, 0.0, 0.0, 0.0, 0.0, 0.0, 0.0, 0.0, 0.0, 0.0, 0.0, 0.0, 0.0, 0.0, 0.0, 0.0, 0.0, 0.0, 0.0, 0.0, 0.0, 0.0, 0.0, 0.0, 0.0, 0.0, 0.0, 0.0, 0.0, 0.0, 0.0, 0.0, 0.0, 0.0, 0.0, 0.0, 0.0, 0.0, 0.0, 0.0, 0.0, 0.0, 0.0, 0.0, 0.0, 0.0, 0.0, 0.0, 0.0, 0.0, 0.0, 0.0, 0.0, 0.0, 0.0, 0.0, 0.0, 0.0, 0.0, 0.0, 0.0, 0.0, 0.0, 0.0, 0.0, 0.0, 0.0, 0.0, 0.0, 0.0, 0.0, 0.0, 0.0, 0.0, 0.0, 0.0, 0.0, 0.0, 0.0, 0.0, 0.0, 0.0, 0.0, 0.0, 0.0, 0.0, 0.0, 0.0, 0.0, 0.0, 0.0, 0.0, 0.0, 0.0, 0.0, 0.0, 0.0, 0.0, 0.0, 0.0, 0.0, 0.0, 0.0, 0.0, 0.0, 0.0, 0.0, 0.0, 0.0, 0.0, 0.0, 0.0, 0.0, 0.0, 0.0, 0.0, 0.0, 0.0, 0.0, 0.0, 0.0, 0.0, 0.0, 0.0, 0.0, 0.0, 0.0, 0.0, 0.0, 0.0, 0.0, 0.0, 0.0, 0.0, 0.0, 0.0, 0.0, 0.0, 0.0, 0.0, 0.0, 0.0, 0.0, 0.0, 0.0, 0.0, 0.0, 0.0, 0.0, 0.0, 0.0, 0.0, 0.0, 0.0, 0.0, 0.0, 0.0, 0.0, 0.0, 0.0, 0.0, 0.0, 0.0, 0.0, 0.0, 0.0, 0.0, 0.0, 0.0, 0.0, 0.0, 0.0, 0.0, 0.0, 0.0, 0.0, 0.0, 0.0, 0.0, 0.0, 0.0, 0.0, 0.0, 0.0, 0.0, 0.0, 0.0, 0.0, 0.0, 0.0, 0.0, 0.0, 0.0, 0.0, 0.0, 0.0, 0.0, 0.0, 0.0, 0.0, 0.0, 0.0, 0.0, 0.0, 0.0, 0.0, 0.0, 0.0, 0.0, 0.0, 0.0, 0.0, 0.0, 0.0, 0.0, 0.0, 0.0, 0.0, 0.0, 0.0, 0.0, 0.0, 0.0, 0.0, 0.0, 0.0, 0.0, 0.0, 0.0, 0.0, 0.0, 0.0, 0.0, 0.0, 0.0, 0.0, 0.0, 0.0, 0.0, 0.0, 0.0, 0.0, 0.0, 0.0, 0.0, 0.0, 0.0, 0.0, 0.0, 0.0, 0.0, 0.0, 0.0, 0.0, 0.0, 0.0, 0.0, 0.0, 0.0, 0.0, 0.0, 0.0, 0.0, 0.0, 0.0, 0.0, 0.0, 0.0, 0.0, 0.0, 0.0, 0.0, 0.0, 0.0, 0.0, 0.0, 0.0, 0.0, 0.0, 0.0, 0.0, 0.0, 0.0, 0.0, 0.0, 0.0, 0.0, 0.0, 0.0, 0.0, 0.0, 0.0, 0.0, 0.0, 0.0, 0.0, 0.0, 0.0, 0.0, 0.0, 0.0, 0.0, 0.0, 0.0, 0.0, 0.0, 0.0, 0.0, 0.0, 0.0, 0.0, 0.0, 0.0, 0.0, 0.0, 0.0, 0.0, 0.0, 0.0, 0.0, 0.0, 0.0, 0.0, 0.0, 0.0, 0.0, 0.0, 0.0, 0.0, 0.0, 0.0, 0.0, 0.0, 0.0, 0.0, 0.0, 0.0, 0.0, 0.0, 0.0, 0.0, 0.0, 0.0, 0.0, 0.0, 0.0, 0.0, 0.0, 0.0, 0.0, 0.0, 0.0, 0.0, 0.0, 0.0, 0.0, 0.0, 0.0, 0.0, 0.0, 0.0, 0.0, 0.0, 0.0, 0.0, 0.0, 0.0, 0.0, 0.0, 0.0, 0.0, 0.0, 0.0, 0.0, 0.0, 0.0, 0.0, 0.0, 0.0, 0.0, 0.0, 0.0, 0.0, 0.0, 0.0, 0.0, 0.0, 0.0, 0.0, 0.0, 0.0, 0.0, 0.0, 0.0, 0.0, 0.0, 0.0, 0.0, 0.0, 0.0, 0.0, 0.0, 0.0, 0.0, 0.0, 0.0, 0.0, 0.0, 0.0, 0.0, 0.0, 0.0, 0.0, 0.0, 0.0, 0.0, 0.0, 0.0, 0.0, 0.0, 0.0, 0.0, 0.0, 0.0, 0.0, 0.0, 0.0, 0.0, 0.0, 0.0, 0.0, 0.0, 0.0, 0.0, 0.0, 0.0, 0.0, 0.0, 0.0, 0.0, 0.0, 0.0, 0.0, 0.0, 0.0, 0.0, 0.0, 0.0, 0.0, 0.0, 0.0, 0.0, 0.0, 0.0, 0.0, 0.0, 0.0, 0.0, 0.0, 0.0, 0.0, 0.0, 0.0, 0.0, 0.0, 0.0, 0.0, 0.0, 0.0, 0.0, 0.0, 0.0, 0.0, 0.0, 0.0, 0.0, 0.0, 0.0, 0.0, 0.0, 0.0, 0.0, 0.0, 0.0, 0.0, 0.0, 0.0, 0.0, 0.0, 0.0, 0.0, 0.0, 0.0, 0.0, 0.0, 0.0, 0.0, 0.0, 0.0, 0.0, 0.0, 0.0, 0.0, 0.0, 0.0, 0.0, 0.0, 0.0, 0.0, 0.0, 0.0, 0.0, 0.0, 0.0, 0.0, 0.0, 0.0, 0.0, 0.0, 0.0, 0.0, 0.0, 0.0, 0.0, 0.0, 0.0, 0.0, 0.0, 0.0, 0.0, 0.0, 0.0, 0.0, 0.0, 0.0, 0.0, 0.0, 0.0, 0.0, 0.0, 0.0, 0.0, 0.0, 0.0, 0.0, 0.0, 0.0, 0.0, 0.0, 0.0, 0.0, 0.0, 0.0, 0.0, 0.0, 0.0, 0.0, 0.0, 0.0, 0.0, 0.0, 0.0, 0.0, 0.0, 0.0, 0.0, 0.0, 0.0, 0.0, 0.0, 0.0, 0.0, 0.0, 0.0, 0.0, 0.0, 0.0, 0.0, 0.0, 0.0, 0.0, 0.0, 0.0, 0.0, 0.0, 0.0, 0.0, 0.0, 0.0, 0.0, 0.0, 0.0, 0.0, 0.0, 0.0, 0.0, 0.0, 0.0, 0.0, 0.0, 0.0, 0.0, 0.0, 0.0, 0.0, 0.0, 0.0, 0.0, 0.0, 0.0, 0.0, 0.0, 0.0, 0.0, 0.0, 0.0, 0.0, 0.0, 0.0, 0.0, 0.0, 0.0, 0.0, 0.0, 0.0, 0.0, 0.0, 0.0, 0.0, 0.0, 0.0, 0.0, 0.0, 0.0, 0.0, 0.0, 0.0, 0.0, 0.0, 0.0, 0.0, 0.0, 0.0, 0.0, 0.0, 0.0, 0.0, 0.0, 0.0, 0.0, 0.0, 0.0, 0.0, 0.0, 0.0, 0.0, 0.0, 0.0, 0.0, 0.0, 0.0, 0.0, 0.0, 0.0, 0.0, 0.0, 0.0, 0.0, 0.0, 0.0, 0.0, 0.0, 0.0, 0.0, 0.0, 0.0, 0.0, 0.0, 0.0, 0.0, 0.0, 0.0, 0.0, 0.0, 0.0, 0.0, 0.0, 0.0, 0.0, 0.0, 0.0, 0.0, 0.0, 0.0, 0.0, 0.0, 0.0, 0.0, 0.0, 0.0, 0.0, 0.0, 0.0, 0.0, 0.0, 0.0, 0.0, 0.0, 0.0, 0.0, 0.0, 0.0, 0.0, 0.0, 0.0, 0.0, 0.0, 0.0, 0.0, 0.0, 0.0, 0.0, 0.0, 0.0, 0.0, 0.0, 0.0, 0.0, 0.0, 0.0, 0.0, 0.0, 0.0, 0.0, 0.0, 0.0, 0.0, 0.0, 0.0, 0.0, 0.0, 0.0, 0.0, 0.0, 0.0, 0.0, 0.0, 0.0, 0.0, 0.0, 0.0, 0.0, 0.0, 0.0, 0.0, 0.0, 0.0, 0.0, 0.0, 0.0, 0.0, 0.0, 0.0, 0.0, 0.0, 0.0, 0.0, 0.0, 0.0, 0.0, 0.0, 0.0, 0.0, 0.0, 0.0, 0.0, 0.0, 0.0, 0.0, 0.0, 0.0, 0.0, 0.0, 0.0, 0.0, 0.0, 0.0, 0.0, 0.0, 0.0, 0.0, 0.0, 0.0, 0.0, 0.0, 0.0, 0.0, 0.0, 0.0, 0.0, 0.0, 0.0, 0.0, 0.0, 0.0, 0.0, 0.0, 0.0, 0.0, 0.0, 0.0, 0.0, 0.0, 0.0, 0.0, 0.0, 0.0, 0.0, 0.0, 0.0, 0.0, 0.0, 0.0, 0.0, 0.0, 0.0, 0.0, 0.0, 0.0, 0.0, 0.0, 0.0, 0.0, 0.0, 0.0, 0.0, 0.0, 0.0, 0.0, 0.0, 0.0, 0.0, 0.0, 0.0, 0.0, 0.0, 0.0, 0.0, 0.0, 0.0, 0.0, 0.0, 0.0, 0.0, 0.0, 0.0, 0.0, 0.0, 0.0, 0.0, 0.0, 0.0, 0.0, 0.0, 0.0, 0.0, 0.0, 0.0, 0.0, 0.0, 0.0, 0.0, 0.0, 0.0, 0.0, 0.0, 0.0, 0.0, 0.0, 0.0, 0.0, 0.0, 0.0, 0.0, 0.0, 0.0, 0.0, 0.0, 0.0, 0.0, 0.0, 0.0, 0.0, 0.0, 0.0, 0.0, 0.0, 0.0, 0.0, 0.0, 0.0, 0.0, 0.0, 0.0, 0.0, 0.0, 0.0, 0.0, 0.0, 0.0, 0.0, 0.0, 0.0, 0.0, 0.0, 0.0, 0.0, 0.0, 0.0, 0.0, 0.0, 0.0, 0.0, 0.0, 0.0, 0.0, 0.0, 0.0, 0.0, 0.0, 0.0, 0.0, 0.0, 0.0, 0.0, 0.0, 0.0, 0.0, 0.0, 0.0, 0.0, 0.0, 0.0, 0.0, 0.0, 0.0, 0.0, 0.0, 0.0, 0.0, 0.0, 0.0, 0.0, 0.0, 0.0, 0.0, 0.0, 0.0, 0.0, 0.0, 0.0, 0.0, 0.0, 0.0, 0.0, 0.0, 0.0, 0.0, 0.0, 0.0, 0.0, 0.0, 0.0, 0.0, 0.0, 0.0, 0.0, 0.0, 0.0, 0.0, 0.0, 0.0, 0.0, 0.0, 0.0, 0.0, 0.0, 0.0, 0.0, 0.0, 0.0, 0.0, 0.0, 0.0, 0.0, 0.0, 0.0, 0.0, 0.0, 0.0, 0.0, 0.0, 0.0, 0.0, 0.0, 0.0, 0.0, 0.0, 0.0, 0.0, 0.0, 0.0, 0.0, 0.0, 0.0, 0.0, 0.0, 0.0, 0.0, 0.0, 0.0, 0.0, 0.0, 0.0, 0.0, 0.0, 0.0, 0.0, 0.0, 0.0, 0.0, 0.0, 0.0, 0.0, 0.0, 0.0, 0.0, 0.0, 0.0, 0.0, 0.0, 0.0, 0.0, 0.0, 0.0, 0.0, 0.0, 0.0, 0.0, 0.0, 0.0, 0.0, 0.0, 0.0, 0.0, 0.0, 0.0, 0.0, 0.0, 0.0, 0.0, 0.0, 0.0, 0.0, 0.0, 0.0, 0.0, 0.0, 0.0, 0.0, 0.0, 0.0, 0.0, 0.0, 0.0, 0.0, 0.0, 0.0, 0.0, 0.0, 0.0, 0.0, 0.0, 0.0, 0.0, 0.0, 0.0, 0.0, 0.0, 0.0, 0.0, 0.0, 0.0, 0.0, 0.0, 0.0, 0.0])
me_cylinder_thumbring_d25_0l20_0t5_0_cr.update()

# ---- objects
ob_cylinder_thumbring_d25_0l20_0t5_0_cr = bpy.data.objects.new('Cylinder_ThumbRing_D25.0L20.0T5.0_CR', me_cylinder_thumbring_d25_0l20_0t5_0_cr)

# ---- transforms, parenting, visibility, modifiers, constraints
ob_cylinder_thumbring_d25_0l20_0t5_0_cr.location = (0.0, 0.0, 0.02)
_m = ob_cylinder_thumbring_d25_0l20_0t5_0_cr.modifiers.new('Bevel', 'BEVEL')
_m.segments = 12
_m.limit_method = 'WEIGHT'
_m.angle_limit = 0.2618
_m.offset_type = 'DEPTH'
_m.profile = 0.55
_m = ob_cylinder_thumbring_d25_0l20_0t5_0_cr.modifiers.new('Subdivision', 'SUBSURF')
_m.levels = 2

# ---- collection membership
scene.collection.objects.link(ob_cylinder_thumbring_d25_0l20_0t5_0_cr)

# ---- scene / render settings (as saved in the file)
scene.frame_start = 1; scene.frame_end = 250; scene.frame_set(1)
scene.render.engine = 'BLENDER_EEVEE_NEXT'
scene.cycles.sampling_pattern = 'TABULATED_SOBOL'
scene.cycles.use_light_tree = False
scene.view_settings.view_transform = 'Filmic'
bpy.context.view_layer.update()

# ---- added for rendering (the .blend has no active camera and no usable light): camera, sun
cam_auto = bpy.data.cameras.new('AutoCamera')
cam_auto.lens = 50.0
cam_auto.sensor_width = 36.0
cam_auto.clip_end = 1000.0
ob_auto_camera = bpy.data.objects.new('AutoCamera', cam_auto)
scene.collection.objects.link(ob_auto_camera)
ob_auto_camera.location = (0.185045, -0.222054, 0.157822)
ob_auto_camera.rotation_euler = (1.09748, -7.21219e-08, 0.694738)
scene.camera = ob_auto_camera
light_auto_sun = bpy.data.lights.new('AutoSun', 'SUN')
light_auto_sun.energy = 3.0
light_auto_sun.angle = 0.0523599
ob_auto_sun = bpy.data.objects.new('AutoSun', light_auto_sun)
scene.collection.objects.link(ob_auto_sun)
ob_auto_sun.rotation_euler = (0.872665, 0.174533, 0.523599)
bpy.context.view_layer.update()
